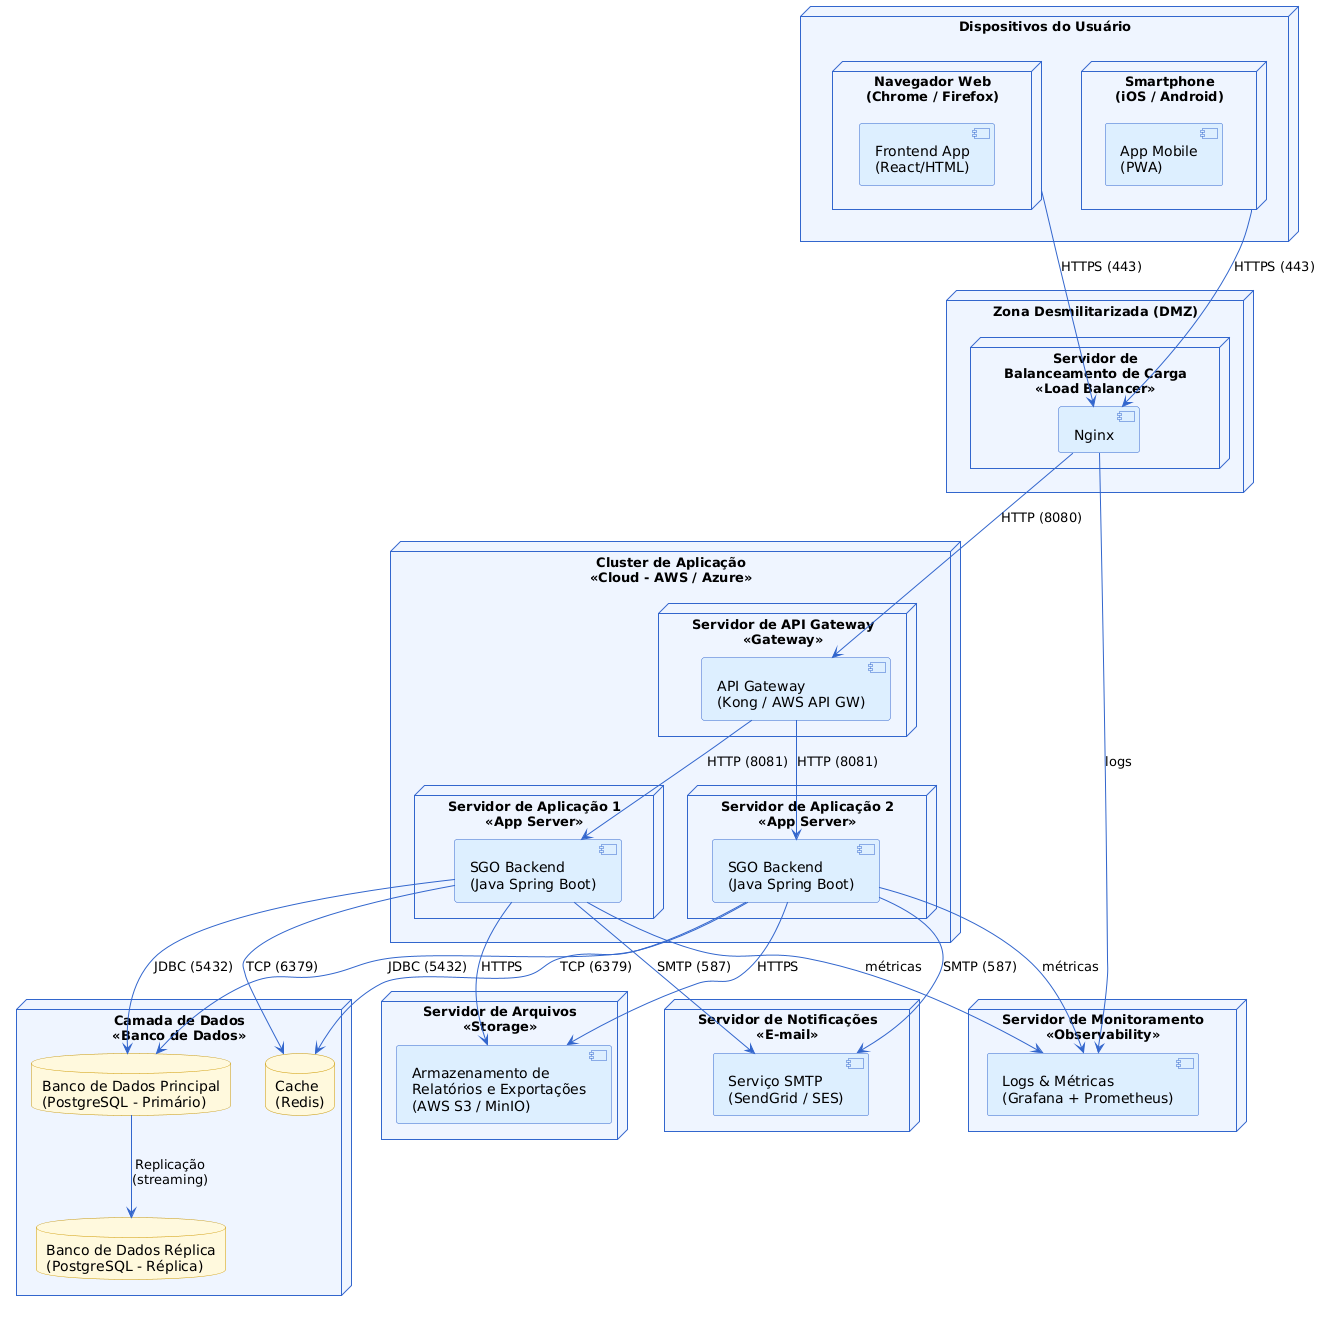

The diagram above was rendered by PlantUML. Its source (embedded in the PNG):
@startuml
skinparam node {
  BackgroundColor #EEF4FF
  BorderColor #3366CC
  FontSize 13
}
skinparam component {
  BackgroundColor #DDEEFF
  BorderColor #3366CC
}
skinparam database {
  BackgroundColor #FFF8DC
  BorderColor #CC9900
}
skinparam ArrowColor #3366CC

node "Dispositivos do Usuário" {
  node "Navegador Web\n(Chrome / Firefox)" as BROWSER {
    component "Frontend App\n(React/HTML)" as FRONTEND
  }
  node "Smartphone\n(iOS / Android)" as MOBILE {
    component "App Mobile\n(PWA)" as MOBILEAPP
  }
}

node "Zona Desmilitarizada (DMZ)" {
  node "Servidor de\nBalanceamento de Carga\n<<Load Balancer>>" as LB {
    component "Nginx" as NGINX
  }
}

node "Cluster de Aplicação\n<<Cloud - AWS / Azure>>" {
  node "Servidor de Aplicação 1\n<<App Server>>" as APP1 {
    component "SGO Backend\n(Java Spring Boot)" as BACK1
  }
  node "Servidor de Aplicação 2\n<<App Server>>" as APP2 {
    component "SGO Backend\n(Java Spring Boot)" as BACK2
  }
  node "Servidor de API Gateway\n<<Gateway>>" as APIGW {
    component "API Gateway\n(Kong / AWS API GW)" as GATEWAY
  }
}

node "Camada de Dados\n<<Banco de Dados>>" {
  database "Banco de Dados Principal\n(PostgreSQL - Primário)" as DB_PRIMARY
  database "Banco de Dados Réplica\n(PostgreSQL - Réplica)" as DB_REPLICA
  database "Cache\n(Redis)" as CACHE
}

node "Servidor de Arquivos\n<<Storage>>" {
  component "Armazenamento de\nRelatórios e Exportações\n(AWS S3 / MinIO)" as STORAGE
}

node "Servidor de Notificações\n<<E-mail>>" {
  component "Serviço SMTP\n(SendGrid / SES)" as SMTP
}

node "Servidor de Monitoramento\n<<Observability>>" {
  component "Logs & Métricas\n(Grafana + Prometheus)" as MONITOR
}

BROWSER --> NGINX : HTTPS (443)
MOBILE --> NGINX : HTTPS (443)
NGINX --> GATEWAY : HTTP (8080)
GATEWAY --> BACK1 : HTTP (8081)
GATEWAY --> BACK2 : HTTP (8081)
BACK1 --> DB_PRIMARY : JDBC (5432)
BACK2 --> DB_PRIMARY : JDBC (5432)
DB_PRIMARY --> DB_REPLICA : Replicação\n(streaming)
BACK1 --> CACHE : TCP (6379)
BACK2 --> CACHE : TCP (6379)
BACK1 --> STORAGE : HTTPS
BACK2 --> STORAGE : HTTPS
BACK1 --> SMTP : SMTP (587)
BACK2 --> SMTP : SMTP (587)
BACK1 --> MONITOR : métricas
BACK2 --> MONITOR : métricas
NGINX --> MONITOR : logs
@enduml